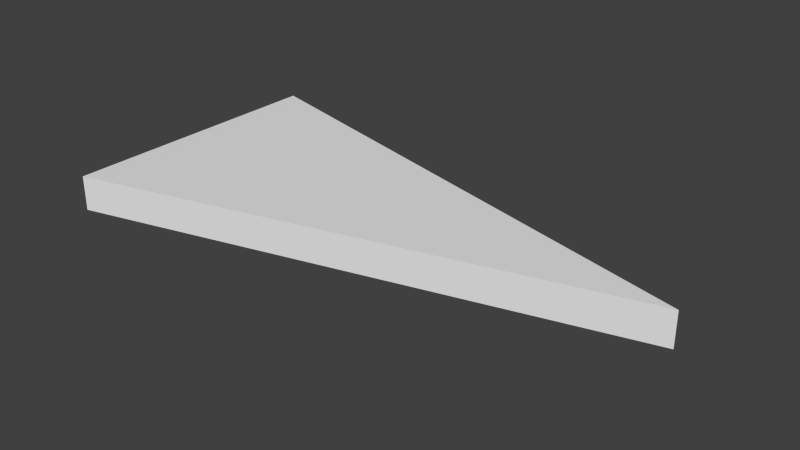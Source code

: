 # Source: SM_IS_Triangle_2x4x0.25.blend  (saved by Blender 2.76.0; exported with 4.5.12 LTS)
import bpy
from mathutils import Matrix  # noqa: F401  (used for matrix-valued properties, if any)

bpy.ops.wm.read_factory_settings(use_empty=True)
scene = bpy.context.scene
scene.name = 'Scene'

# ---- collections
col_collection_1 = bpy.data.collections.new('Collection 1'); scene.collection.children.link(col_collection_1)

# ---- world
world_world = bpy.data.worlds.new('World'); scene.world = world_world
world_world.color = (0.05088, 0.05088, 0.05088)
world_world.use_sun_shadow = False
world_world.sun_shadow_jitter_overblur = 0.0
world_world.cycles.sampling_method = 'MANUAL'
world_world.cycles.sample_map_resolution = 256

# ---- meshes
me_vert = bpy.data.meshes.new('Vert')
me_vert.from_pydata([(0.0, 0.0, 0.0), (0.0, 2.0, 0.0), (1.732, 1.0, 0.0), (0.0, 0.0, 0.0), (0.0, 2.0, 0.0), (3.873, 1.0, 0.0), (0.0, 0.0, 0.25), (0.0, 2.0, 0.25), (3.873, 1.0, 0.25)], [], [(1, 0, 2), (3, 5, 8, 6), (2, 0, 3, 5), (1, 2, 5, 4), (0, 1, 4, 3), (7, 6, 8), (5, 4, 7, 8), (4, 3, 6, 7)])
me_vert.use_remesh_preserve_volume = False
me_vert.use_remesh_preserve_attributes = False
me_vert.use_mirror_vertex_groups = False
me_vert.update()

# ---- objects
ob_sm_is_triangle_2x4x0_25 = bpy.data.objects.new('SM_IS_Triangle 2x4x0.25', me_vert)

# ---- transforms, parenting, visibility, modifiers, constraints
ob_sm_is_triangle_2x4x0_25.location = (0.0, 0.0, 0.0)
ob_sm_is_triangle_2x4x0_25.lineart.crease_threshold = 0.0

# ---- collection membership
col_collection_1.objects.link(ob_sm_is_triangle_2x4x0_25)

# ---- scene / render settings (as saved in the file)
scene.frame_start = 1; scene.frame_end = 250; scene.frame_set(1)
scene.render.engine = 'CYCLES'
scene.render.resolution_percentage = 50
scene.render.dither_intensity = 0.0
scene.cycles.use_denoising = False
scene.cycles.samples = 10
scene.cycles.sampling_pattern = 'TABULATED_SOBOL'
scene.cycles.light_sampling_threshold = 0.0
scene.cycles.use_adaptive_sampling = False
scene.cycles.use_light_tree = False
scene.cycles.blur_glossy = 0.0
scene.cycles.pixel_filter_type = 'GAUSSIAN'
scene.cycles.sample_clamp_indirect = 0.0
scene.view_settings.view_transform = 'Standard'
bpy.context.view_layer.update()

# ---- added for rendering (the .blend has no active camera and no usable light): camera, sun
cam_auto = bpy.data.cameras.new('AutoCamera')
cam_auto.lens = 50.0
cam_auto.sensor_width = 36.0
cam_auto.clip_end = 1000.0
ob_auto_camera = bpy.data.objects.new('AutoCamera', cam_auto)
scene.collection.objects.link(ob_auto_camera)
ob_auto_camera.location = (5.97608, -3.84751, 3.35667)
ob_auto_camera.rotation_euler = (1.09748, -7.21219e-08, 0.694738)
scene.camera = ob_auto_camera
light_auto_sun = bpy.data.lights.new('AutoSun', 'SUN')
light_auto_sun.energy = 3.0
light_auto_sun.angle = 0.0523599
ob_auto_sun = bpy.data.objects.new('AutoSun', light_auto_sun)
scene.collection.objects.link(ob_auto_sun)
ob_auto_sun.rotation_euler = (0.872665, 0.174533, 0.523599)
bpy.context.view_layer.update()
